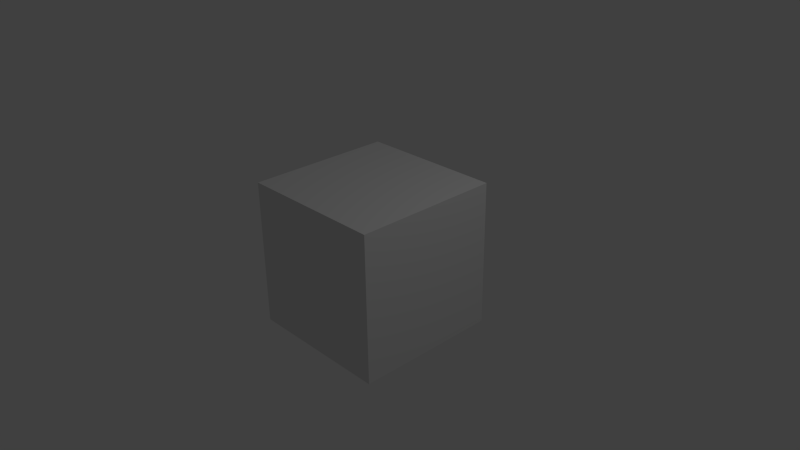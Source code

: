 # Source: untitled.txt.blend  (saved by Blender 2.76.0; exported with 4.5.12 LTS)
import bpy
from mathutils import Matrix  # noqa: F401  (used for matrix-valued properties, if any)

bpy.ops.wm.read_factory_settings(use_empty=True)
scene = bpy.context.scene
scene.name = 'Scene'

# ---- collections
col_collection_1 = bpy.data.collections.new('Collection 1'); scene.collection.children.link(col_collection_1)

# ---- materials (node trees are filled in below, after node groups)
mat_material = bpy.data.materials.new('Material')
mat_material.alpha_threshold = 0.0
mat_material.use_transparent_shadow = False
mat_material.roughness = 0.5
mat_material.line_color = (0.0, 0.0, 0.0, 1.0)

# ---- material node trees

# ---- world
world_world = bpy.data.worlds.new('World'); scene.world = world_world
world_world.color = (0.05088, 0.05088, 0.05088)
world_world.use_sun_shadow = False
world_world.sun_shadow_jitter_overblur = 0.0
world_world.cycles.sampling_method = 'MANUAL'
world_world.cycles.sample_map_resolution = 256

# ---- cameras
cam_camera = bpy.data.cameras.new('Camera')
cam_camera.clip_end = 100.0
cam_camera.lens = 35.0
cam_camera.sensor_width = 32.0
cam_camera.sensor_height = 18.0
cam_camera.ortho_scale = 7.314
cam_camera.dof.focus_distance = 0.0
cam_camera.dof.aperture_fstop = 128.0

# ---- lights
light_lamp = bpy.data.lights.new('Lamp', 'POINT')
light_lamp.transmission_factor = 0.0
light_lamp.cutoff_distance = 30.0
light_lamp.energy = 100.0
light_lamp.shadow_buffer_clip_start = 1.001
light_lamp.shadow_soft_size = 0.1
light_lamp.shadow_maximum_resolution = 0.006
light_lamp.use_absolute_resolution = True
light_lamp.cycles.use_multiple_importance_sampling = False

# ---- meshes
me_cube = bpy.data.meshes.new('Cube')
me_cube.from_pydata([(1.0, 1.0, -1.0), (1.0, -1.0, -1.0), (-1.0, -1.0, -1.0), (-1.0, 1.0, -1.0), (1.0, 1.0, 1.0), (1.0, -1.0, 1.0), (-1.0, -1.0, 1.0), (-1.0, 1.0, 1.0)], [], [(0, 1, 2, 3), (4, 7, 6, 5), (0, 4, 5, 1), (1, 5, 6, 2), (2, 6, 7, 3), (4, 0, 3, 7)])
me_cube.materials.append(mat_material)
me_cube.use_remesh_preserve_volume = False
me_cube.use_remesh_preserve_attributes = False
me_cube.use_mirror_vertex_groups = False
me_cube.update()

# ---- objects
ob_cube = bpy.data.objects.new('Cube', me_cube)
ob_lamp = bpy.data.objects.new('Lamp', light_lamp)
ob_camera = bpy.data.objects.new('Camera', cam_camera)

# ---- transforms, parenting, visibility, modifiers, constraints
ob_cube.location = (0.0, 0.0, 0.0)
ob_cube.lock_rotations_4d = False
ob_cube.empty_display_type = 'ARROWS'
ob_cube.lineart.crease_threshold = 0.0
ob_lamp.location = (4.076, 1.005, 5.904)
ob_lamp.rotation_euler = (0.6503, 0.05522, 1.866)
ob_lamp.lock_rotations_4d = False
ob_lamp.empty_display_type = 'ARROWS'
ob_lamp.color = (0.0, 0.0, 0.0, 0.0)
ob_lamp.lineart.crease_threshold = 0.0
ob_camera.location = (7.481, -6.508, 5.344)
ob_camera.rotation_euler = (1.109, 0.01082, 0.8149)
ob_camera.lock_rotations_4d = False
ob_camera.empty_display_type = 'ARROWS'
ob_camera.color = (0.0, 0.0, 0.0, 0.0)
ob_camera.display_type = 'WIRE'
ob_camera.lineart.crease_threshold = 0.0

# ---- collection membership
col_collection_1.objects.link(ob_cube)
col_collection_1.objects.link(ob_lamp)
col_collection_1.objects.link(ob_camera)

# ---- scene / render settings (as saved in the file)
scene.camera = ob_camera
scene.frame_start = 1; scene.frame_end = 250; scene.frame_set(1)
scene.render.engine = 'BLENDER_EEVEE_NEXT'
scene.render.resolution_percentage = 50
scene.render.dither_intensity = 0.0
scene.cycles.use_denoising = False
scene.cycles.samples = 10
scene.cycles.sampling_pattern = 'TABULATED_SOBOL'
scene.cycles.light_sampling_threshold = 0.0
scene.cycles.use_adaptive_sampling = False
scene.cycles.use_light_tree = False
scene.cycles.blur_glossy = 0.0
scene.cycles.pixel_filter_type = 'GAUSSIAN'
scene.cycles.sample_clamp_indirect = 0.0
scene.view_settings.view_transform = 'Standard'
bpy.context.view_layer.update()
